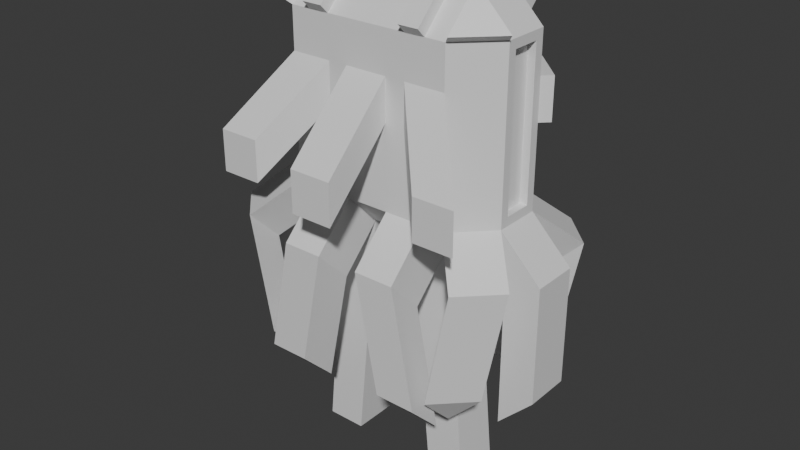 # Source: Leviathan.blend  (saved by Blender 4.5.90; exported with 4.5.12 LTS)
import bpy
from mathutils import Matrix  # noqa: F401  (used for matrix-valued properties, if any)

bpy.ops.wm.read_factory_settings(use_empty=True)
scene = bpy.context.scene
scene.name = 'Scene'

# ---- collections
col_collection = bpy.data.collections.new('Collection'); scene.collection.children.link(col_collection)

# ---- materials (node trees are filled in below, after node groups)
mat_material = bpy.data.materials.new('Material')
mat_material.alpha_threshold = 0.0
mat_material.roughness = 0.5
mat_material.line_color = (0.0, 0.0, 0.0, 1.0)

# ---- material node trees
mat_material.use_nodes = True; mat_material.node_tree.nodes.clear()
_N = mat_material.node_tree.nodes; _L = mat_material.node_tree.links
n0 = _N.new('ShaderNodeOutputMaterial'); n0.name = 'Material Output'; n0.location = (200, 100)
n1 = _N.new('ShaderNodeBsdfPrincipled'); n1.name = 'Principled BSDF'; n1.location = (-200, 100)
n1.inputs[3].default_value = 1.45
_L.new(n1.outputs[0], n0.inputs[0])
n0.is_active_output = True

# ---- world
world_world = bpy.data.worlds.new('World'); scene.world = world_world
world_world.use_nodes = True; world_world.node_tree.nodes.clear()
_N = world_world.node_tree.nodes; _L = world_world.node_tree.links
n0 = _N.new('ShaderNodeOutputWorld'); n0.name = 'World Output'; n0.location = (200, 100)
n1 = _N.new('ShaderNodeBackground'); n1.name = 'Background'; n1.location = (-200, 100)
n1.inputs[0].default_value = (0.05088, 0.05088, 0.05088, 1.0)
_L.new(n1.outputs[0], n0.inputs[0])
n0.is_active_output = True
world_world.color = (0.05088, 0.05088, 0.05088)
world_world.sun_shadow_jitter_overblur = 0.0

# ---- meshes
me_cube = bpy.data.meshes.new('Cube')
me_cube.from_pydata([(0.6995, 0.5, 0.6995), (0.582, 0.08199, 1.067), (1.0, 0.1221, 0.6221), (0.6995, 0.1995, -1.0), (0.6995, 0.5, -0.6995), (1.0, 0.1221, -0.6221), (1.0, -0.1221, 0.6221), (0.582, -0.08199, 1.067), (0.6995, -0.5, 0.6995), (1.0, -0.1221, -0.6221), (0.6995, -0.5, -0.6995), (0.6995, -0.1995, -1.0), (-0.6995, 0.5, 0.6995), (-1.0, 0.1221, 0.6221), (-0.582, 0.08199, 1.067), (-1.0, 0.1221, -0.6221), (-0.6995, 0.5, -0.6995), (-0.6995, 0.1995, -1.0), (-1.0, -0.1221, 0.6221), (-0.6995, -0.5, 0.6995), (-0.582, -0.08199, 1.067), (-0.6995, -0.1995, -1.0), (-0.6995, -0.5, -0.6995), (-1.0, -0.1221, -0.6221), (-0.9882, 0.4882, -1.289), (-1.289, 0.4882, -0.9882), (-0.9882, 0.7887, -0.9882), (-1.053, 0.1995, -1.354), (-1.354, 0.1995, -1.053), (-1.354, -0.1995, -1.053), (-1.053, -0.1995, -1.354), (1.289, 0.4882, -0.9882), (0.9882, 0.4882, -1.289), (0.9882, 0.7887, -0.9882), (0.9882, -0.4882, -1.289), (1.289, -0.4882, -0.9882), (0.9882, -0.7887, -0.9882), (1.354, 0.1995, -1.053), (1.053, 0.1995, -1.354), (1.053, -0.1995, -1.354), (1.354, -0.1995, -1.053), (-1.289, -0.4882, -0.9882), (-0.9882, -0.4882, -1.289), (-0.9882, -0.7887, -0.9882), (0.1795, -0.5531, -1.354), (0.1795, -0.8536, -1.053), (0.3498, -0.5, 0.6995), (-0.1825, -0.8536, -1.053), (0.3498, 0.5, 0.6995), (-0.3498, 0.5, 0.6995), (-0.3498, -0.5, 0.6995), (0.5247, -0.8536, -1.053), (0.1795, 0.1995, -1.0), (0.1795, -0.5, -0.6995), (0.1795, 0.5, 0.6995), (0.1795, 0.5, -0.6995), (0.1795, -0.1995, -1.0), (0.5247, 0.5, -0.6995), (0.5247, -0.5, 0.6995), (0.5247, -0.1995, -1.0), (0.5247, 0.1995, -1.0), (0.5247, -0.5, -0.6995), (0.5247, 0.5, 0.6995), (-0.5247, 0.1995, -1.0), (-0.5247, -0.5, -0.6995), (-0.5247, 0.5, 0.6995), (-0.5247, 0.5, -0.6995), (-0.5247, -0.5, 0.6995), (-0.5247, -0.1995, -1.0), (-0.1825, 0.5, -0.6995), (-0.1825, -0.1995, -1.0), (-0.1825, 0.1995, -1.0), (-0.1825, -0.5, -0.6995), (-0.1825, 0.5, 0.6995), (0.5247, -0.5531, -1.354), (-0.5247, -0.8536, -1.053), (-0.5247, -0.5531, -1.354), (-0.1825, -0.5531, -1.354), (0.1795, 0.8536, -1.053), (-0.5247, 0.8536, -1.053), (0.5247, 0.5531, -1.354), (0.1795, 0.5531, -1.354), (0.5247, 0.8536, -1.053), (-0.1825, 0.5531, -1.354), (-0.5247, 0.5531, -1.354), (-0.1825, 0.8536, -1.053), (-0.7882, 0.4882, -2.289), (-1.089, 0.4882, -1.988), (-0.7882, 0.7887, -1.988), (-1.053, 0.1995, -2.354), (-1.354, 0.1995, -2.053), (-1.354, -0.1995, -2.053), (-1.053, -0.1995, -2.354), (1.089, 0.4882, -1.988), (0.7882, 0.4882, -2.289), (0.7882, 0.7887, -1.988), (0.7882, -0.4882, -2.289), (1.089, -0.4882, -1.988), (0.7882, -0.7887, -1.988), (1.354, 0.1995, -2.053), (1.053, 0.1995, -2.354), (1.053, -0.1995, -2.354), (1.354, -0.1995, -2.053), (-1.089, -0.4882, -1.988), (-0.7882, -0.4882, -2.289), (-0.7882, -0.7887, -1.988), (0.7247, -0.5531, -2.354), (0.7247, -0.8536, -2.053), (0.3795, -0.5531, -2.354), (0.3795, -0.8536, -2.053), (-0.3825, -0.5531, -2.354), (-0.3825, -0.8536, -2.053), (-0.7247, -0.5531, -2.354), (-0.7247, -0.8536, -2.053), (0.3795, 0.8536, -2.053), (-0.7247, 0.8536, -2.053), (0.7247, 0.5531, -2.354), (0.3795, 0.5531, -2.354), (0.7247, 0.8536, -2.053), (-0.3825, 0.5531, -2.354), (-0.7247, 0.5531, -2.354), (-0.3825, 0.8536, -2.053), (0.7247, 0.1995, -3.1), (0.3795, 0.1995, -3.1), (0.3795, -0.1995, -3.1), (0.7247, -0.1995, -3.1), (-0.3825, 0.1995, -3.1), (-0.7247, 0.1995, -3.1), (-0.7247, -0.1995, -3.1), (-0.3825, -0.1995, -3.1), (0.6995, 0.5, 0.0), (-0.6995, -0.5, 0.0), (0.6995, -0.5, 0.0), (-0.6995, 0.5, 0.0), (0.3498, -0.5, 0.0), (-0.3498, -0.5, 0.0), (0.1795, -0.5, 0.0), (-0.1825, -0.5, 0.0), (0.6995, 0.5, 0.3498), (-0.6995, -0.5, 0.3498), (0.6995, -0.5, 0.3498), (-0.6995, 0.5, 0.3498), (0.3498, -0.5, 0.3498), (0.3498, 0.5, 0.3498), (-0.3498, 0.5, 0.3498), (-0.3498, -0.5, 0.3498), (0.1795, 0.5, 0.3498), (0.1795, -0.5, 0.3498), (-0.1825, -0.5, 0.3498), (-0.1825, 0.5, 0.3498), (1.1, -0.9, -0.2502), (1.1, -0.9, -0.6), (0.7498, -0.9, -0.2502), (0.7498, -0.9, -0.6), (-0.7498, -0.9, -0.2502), (-0.7498, -0.9, -0.6), (0.1795, -1.1, -0.2502), (0.1795, -1.1, -0.6), (-0.1825, -1.1, -0.2502), (-0.1825, -1.1, -0.6), (-1.1, -0.9, -0.6), (-1.1, -0.9, -0.2502), (0.7573, -0.5577, 0.7573), (1.058, -0.2573, 0.7573), (0.7573, -0.2573, 1.058), (-0.7573, -0.2573, 1.058), (-1.058, -0.2573, 0.7573), (-0.7573, -0.5577, 0.7573), (0.1795, 0.2919, 1.038), (0.3498, 0.2919, 1.038), (0.3498, 0.5924, 0.7378), (-0.1825, 0.5924, 0.7378), (-0.3498, 0.5924, 0.7378), (-0.3498, 0.2919, 1.038), (0.1795, 0.5924, 0.7378), (-0.1825, 0.2919, 1.038), (0.3498, 0.5924, 0.388), (-0.3498, 0.5924, 0.388), (0.1795, 0.5924, 0.388), (-0.1825, 0.5924, 0.388), (0.5247, -0.2703, 1.071), (0.3498, -0.2703, 1.071), (0.3498, -0.5707, 0.7703), (-0.5247, -0.5707, 0.7703), (-0.3498, -0.5707, 0.7703), (-0.3498, -0.2703, 1.071), (0.5247, -0.5707, 0.7703), (-0.5247, -0.2703, 1.071), (-0.7703, 0.5707, 0.3498), (-0.7703, 0.5707, 0.0), (-1.071, 0.2703, 0.0), (-1.071, 0.2703, 0.3498), (1.071, 0.2703, 0.3498), (1.071, 0.2703, 0.0), (0.7703, 0.5707, 0.0), (0.7703, 0.5707, 0.3498), (0.6995, 0.5707, 0.7703), (0.6995, 0.2703, 1.071), (0.5247, 0.2703, 1.071), (0.5247, 0.5707, 0.7703), (-0.6995, 0.2703, 1.071), (-0.6995, 0.5707, 0.7703), (-0.5247, 0.5707, 0.7703), (-0.5247, 0.2703, 1.071), (-1.0, -0.1995, -0.6995), (-1.0, 0.1995, -0.6995), (1.0, 0.1995, 0.0), (1.0, 0.1995, -0.6995), (-1.0, 0.1995, 0.3498), (-1.0, 0.1995, 0.6995), (1.0, -0.1995, 0.6995), (1.0, 0.1995, 0.6995), (-1.0, -0.1995, 0.6995), (1.0, -0.1995, -0.6995), (1.0, 0.1995, 0.3498), (-1.0, 0.1995, 0.0), (0.9333, 0.1221, -0.6221), (0.9333, -0.1221, 0.6221), (0.9333, 0.1221, 0.6221), (0.9333, -0.1221, -0.6221), (-0.9333, -0.1221, -0.6221), (-0.9333, 0.1221, -0.6221), (-0.9333, 0.1221, 0.6221), (-0.9333, -0.1221, 0.6221), (-0.5247, -0.1995, 1.0), (-0.6995, -0.1995, 1.0), (0.6995, 0.1995, 1.0), (0.6995, -0.1995, 1.0), (-0.6995, 0.1995, 1.0), (0.5247, 0.1995, 1.0), (0.1795, 0.1995, 1.0), (0.3498, 0.1995, 1.0), (0.5247, -0.1995, 1.0), (0.3498, -0.1995, 1.0), (-0.5247, 0.1995, 1.0), (-0.3498, 0.1995, 1.0), (-0.1825, 0.1995, 1.0), (-0.3498, -0.1995, 1.0), (-0.6067, 0.5, -0.09285), (-0.6067, 0.5, -0.6067), (0.6067, 0.5, -0.6067), (0.6067, 0.5, -0.09285), (-0.6067, 0.4333, -0.09285), (0.6067, 0.4333, -0.09285), (-0.6067, 0.4333, -0.6067), (0.6067, 0.4333, -0.6067)], [], [(0, 226, 211), (4, 207, 31, 33), (227, 8, 162, 164), (10, 11, 34, 36), (12, 209, 228), (16, 17, 24, 26), (19, 225, 165, 167), (22, 204, 41, 43), (204, 205, 28, 29), (63, 17, 16, 66), (206, 207, 4, 130), (140, 132, 10, 213, 210, 8), (133, 16, 205, 215), (224, 225, 19, 67), (226, 227, 210, 211), (59, 11, 10, 61), (225, 228, 209, 212), (226, 0, 196, 197), (3, 207, 37, 38), (60, 3, 11, 59), (131, 139, 19, 212, 204, 22), (79, 85, 121, 115), (205, 16, 26, 25), (17, 205, 25, 24), (24, 25, 87, 86), (21, 204, 29, 30), (205, 17, 27, 28), (17, 21, 30, 27), (74, 51, 107, 106), (3, 4, 33, 32), (207, 3, 32, 31), (38, 37, 99, 100), (213, 10, 36, 35), (11, 213, 35, 34), (81, 78, 114, 117), (207, 213, 40, 37), (11, 3, 38, 39), (213, 11, 39, 40), (80, 81, 117, 116), (21, 22, 43, 42), (204, 21, 42, 41), (66, 69, 85, 79), (59, 61, 51, 74), (68, 70, 77, 76), (64, 68, 76, 75), (58, 232, 180, 186), (70, 72, 47, 77), (48, 143, 176, 170), (73, 149, 179, 171), (56, 59, 74, 44), (234, 235, 49, 65), (72, 64, 75, 47), (233, 237, 50, 46), (47, 75, 113, 111), (53, 56, 44, 45), (52, 71, 69, 55), (71, 70, 129, 126), (147, 148, 158, 156), (227, 232, 58, 8), (3, 60, 57, 4), (63, 71, 126, 127), (231, 229, 62, 48), (71, 52, 56, 70), (17, 63, 68, 21), (12, 228, 200, 201), (21, 68, 64, 22), (46, 58, 186, 182), (45, 109, 107, 51), (69, 71, 83, 85), (70, 56, 53, 72), (146, 54, 174, 178), (54, 230, 168, 174), (71, 63, 84, 83), (77, 47, 111, 110), (55, 57, 82, 78), (52, 55, 78, 81), (78, 82, 118, 114), (63, 66, 79, 84), (57, 60, 80, 82), (60, 52, 81, 80), (87, 88, 86), (89, 92, 91, 90), (94, 95, 93), (97, 98, 96), (101, 100, 99, 102), (104, 105, 103), (112, 110, 111, 113), (108, 106, 107, 109), (116, 117, 114, 118), (119, 120, 115, 121), (40, 39, 101, 102), (31, 32, 94, 93), (76, 77, 110, 112), (25, 26, 88, 87), (82, 80, 116, 118), (39, 38, 100, 101), (32, 33, 95, 94), (26, 24, 86, 88), (83, 84, 120, 119), (37, 40, 102, 99), (75, 76, 112, 113), (33, 31, 93, 95), (84, 79, 115, 120), (44, 74, 106, 108), (45, 44, 108, 109), (85, 83, 119, 121), (28, 27, 89, 90), (34, 35, 97, 96), (30, 29, 91, 92), (41, 42, 104, 103), (35, 36, 98, 97), (27, 30, 92, 89), (42, 43, 105, 104), (36, 34, 96, 98), (29, 28, 90, 91), (43, 41, 103, 105), (123, 122, 125, 124), (127, 126, 129, 128), (70, 68, 128, 129), (60, 59, 125, 122), (52, 60, 122, 123), (56, 52, 123, 124), (68, 63, 127, 128), (59, 56, 124, 125), (61, 53, 45, 51), (136, 137, 148, 147), (208, 141, 188, 191), (18, 13, 222, 223), (206, 130, 194, 193), (211, 214, 138, 0), (9, 5, 216, 219), (12, 141, 208, 209), (139, 145, 135, 131, 22, 64, 72, 53, 61, 10, 132, 134, 142, 140, 8, 58, 46, 50, 67, 19), (49, 144, 149, 73, 54, 146, 143, 48), (140, 142, 152, 150), (145, 139, 161, 154), (137, 136, 157, 159), (155, 154, 161, 160), (151, 150, 152, 153), (158, 159, 157, 156), (142, 134, 153, 152), (148, 137, 159, 158), (135, 155, 160, 131), (132, 151, 153, 134), (132, 140, 150, 151), (135, 145, 154, 155), (139, 131, 160, 161), (136, 147, 156, 157), (163, 164, 162), (210, 227, 164, 163), (8, 210, 163, 162), (166, 167, 165), (212, 19, 167, 166), (225, 212, 166, 165), (236, 230, 54, 73), (178, 174, 170, 176), (168, 169, 170, 174), (173, 175, 171, 172), (177, 172, 171, 179), (143, 146, 178, 176), (49, 235, 173, 172), (236, 73, 171, 175), (149, 144, 177, 179), (231, 48, 170, 169), (235, 236, 175, 173), (230, 231, 169, 168), (144, 49, 172, 177), (180, 181, 182, 186), (185, 187, 183, 184), (224, 67, 183, 187), (237, 224, 187, 185), (233, 46, 182, 181), (67, 50, 184, 183), (50, 237, 185, 184), (232, 233, 181, 180), (188, 189, 190, 191), (141, 133, 189, 188), (133, 215, 190, 189), (215, 208, 191, 190), (192, 193, 194, 195), (130, 138, 195, 194), (138, 214, 192, 195), (214, 206, 193, 192), (198, 197, 196, 199), (0, 62, 199, 196), (62, 229, 198, 199), (229, 226, 197, 198), (200, 203, 202, 201), (65, 12, 201, 202), (228, 234, 203, 200), (234, 65, 202, 203), (23, 15, 205, 204), (5, 207, 206, 214, 211, 2), (15, 13, 209, 208, 215, 205), (6, 2, 211, 210), (13, 18, 212, 209), (5, 9, 213, 207), (9, 6, 210, 213), (18, 23, 204, 212), (216, 218, 217, 219), (2, 6, 217, 218), (5, 2, 218, 216), (6, 9, 219, 217), (220, 223, 222, 221), (13, 15, 221, 222), (23, 18, 223, 220), (15, 23, 220, 221), (228, 14, 1, 226), (1, 7, 227, 226), (20, 14, 228, 225), (1, 14, 20, 7), (225, 227, 7, 20), (239, 238, 242, 244), (238, 239, 16, 133), (240, 241, 130, 4), (241, 238, 133, 130), (239, 240, 4, 16), (242, 243, 245, 244), (238, 241, 243, 242), (241, 240, 245, 243), (240, 239, 244, 245), (138, 130, 133, 141, 12, 65, 49, 144, 149, 73, 54, 146, 143, 48, 62, 0)])
_uv = me_cube.uv_layers.new(name='UVMap')
_uv.uv.foreach_set('vector', [0.5874, 0.4624, 0.6445, 0.521, 0.5874, 0.5709, 0.3969, 0.4703, 0.4105, 0.5751, 0.4105, 0.5751, 0.3969, 0.4703, 0.6445, 0.729, 0.5874, 0.7876, 0.5874, 0.7876, 0.6445, 0.729, 0.3969, 0.7797, 0.3374, 0.6749, 0.3374, 0.6749, 0.3969, 0.7797, 0.5874, 0.2866, 0.5874, 0.1749, 0.625, 0.2544, 0.1626, 0.5, 0.1626, 0.5751, 0.1626, 0.5751, 0.1626, 0.5, 0.5874, 0.9624, 0.625, 0.9624, 0.625, 0.9624, 0.5874, 0.9624, 0.4126, 0.0, 0.4126, 0.07512, 0.4126, 0.07512, 0.4126, 0.0, 0.4126, 0.07512, 0.4126, 0.1749, 0.4126, 0.1749, 0.4126, 0.07512, 0.1844, 0.5751, 0.1626, 0.5751, 0.1626, 0.5, 0.1918, 0.4963, 0.499, 0.573, 0.4105, 0.5751, 0.3969, 0.4703, 0.4922, 0.4664, 0.5398, 0.7856, 0.4922, 0.7836, 0.3969, 0.7797, 0.4105, 0.6749, 0.5874, 0.6791, 0.5874, 0.7876, 0.5, 0.2871, 0.4126, 0.2876, 0.4126, 0.1749, 0.5, 0.1749, 0.6274, 0.9333, 0.625, 0.9624, 0.5874, 0.9624, 0.5874, 0.9406, 0.6445, 0.521, 0.6445, 0.729, 0.5874, 0.6791, 0.5874, 0.5709, 0.3156, 0.6749, 0.3374, 0.6749, 0.3969, 0.7797, 0.3676, 0.776, 0.625, 0.07512, 0.625, 0.2544, 0.5874, 0.1749, 0.5874, 0.07512, 0.6445, 0.521, 0.5874, 0.4624, 0.5874, 0.4624, 0.6445, 0.521, 0.3374, 0.5751, 0.4105, 0.5751, 0.4105, 0.5751, 0.3374, 0.5751, 0.3156, 0.5751, 0.3374, 0.5751, 0.3374, 0.6749, 0.3156, 0.6749, 0.5, 0.0, 0.5437, 0.0, 0.5874, 0.0, 0.5874, 0.07512, 0.4126, 0.07512, 0.4126, 0.0, 0.4106, 0.3104, 0.4068, 0.3551, 0.4068, 0.3551, 0.4106, 0.3104, 0.4126, 0.1749, 0.4126, 0.2876, 0.4126, 0.2876, 0.4126, 0.1749, 0.1626, 0.5751, 0.125, 0.5751, 0.125, 0.5751, 0.1626, 0.5751, 0.1626, 0.5751, 0.125, 0.5751, 0.125, 0.5751, 0.1626, 0.5751, 0.1626, 0.6749, 0.125, 0.6749, 0.125, 0.6749, 0.1626, 0.6749, 0.125, 0.5751, 0.1626, 0.5751, 0.1626, 0.5751, 0.125, 0.5751, 0.1626, 0.5751, 0.1626, 0.6749, 0.1626, 0.6749, 0.1626, 0.5751, 0.3156, 0.6749, 0.3676, 0.776, 0.3676, 0.776, 0.3156, 0.6749, 0.3374, 0.5751, 0.3969, 0.4703, 0.3969, 0.4703, 0.3374, 0.5751, 0.4105, 0.5751, 0.3374, 0.5751, 0.3374, 0.5751, 0.4105, 0.5751, 0.3374, 0.5751, 0.4105, 0.5751, 0.4105, 0.5751, 0.3374, 0.5751, 0.4105, 0.6749, 0.3969, 0.7797, 0.3969, 0.7797, 0.4105, 0.6749, 0.3374, 0.6749, 0.4105, 0.6749, 0.4105, 0.6749, 0.3374, 0.6749, 0.2724, 0.5751, 0.3098, 0.4813, 0.3098, 0.4813, 0.2724, 0.5751, 0.4105, 0.5751, 0.4105, 0.6749, 0.4105, 0.6749, 0.4105, 0.5751, 0.3374, 0.6749, 0.3374, 0.5751, 0.3374, 0.5751, 0.3374, 0.6749, 0.4105, 0.6749, 0.3374, 0.6749, 0.3374, 0.6749, 0.4105, 0.6749, 0.3156, 0.5751, 0.2724, 0.5751, 0.2724, 0.5751, 0.3156, 0.5751, 0.1626, 0.6749, 0.1626, 0.75, 0.1626, 0.75, 0.1626, 0.6749, 0.125, 0.6749, 0.1626, 0.6749, 0.1626, 0.6749, 0.125, 0.6749, 0.4106, 0.3104, 0.4068, 0.3551, 0.4068, 0.3551, 0.4106, 0.3104, 0.3156, 0.6749, 0.3676, 0.776, 0.3676, 0.776, 0.3156, 0.6749, 0.1844, 0.6749, 0.2272, 0.6749, 0.2272, 0.6749, 0.1844, 0.6749, 0.1918, 0.7537, 0.1844, 0.6749, 0.1844, 0.6749, 0.1918, 0.7537, 0.5874, 0.8094, 0.6421, 0.7582, 0.6421, 0.7582, 0.5874, 0.8094, 0.2272, 0.6749, 0.2492, 0.761, 0.2492, 0.761, 0.2272, 0.6749, 0.5874, 0.4185, 0.5408, 0.42, 0.5408, 0.42, 0.5874, 0.4185, 0.5874, 0.3516, 0.5423, 0.3525, 0.5423, 0.3525, 0.5874, 0.3516, 0.2724, 0.6749, 0.3156, 0.6749, 0.3156, 0.6749, 0.2724, 0.6749, 0.6274, 0.2877, 0.6299, 0.3211, 0.5874, 0.3306, 0.5874, 0.3086, 0.4068, 0.8949, 0.4106, 0.9396, 0.4106, 0.9396, 0.4068, 0.8949, 0.6396, 0.7874, 0.6299, 0.9041, 0.5874, 0.9187, 0.5874, 0.8313, 0.4068, 0.8949, 0.4106, 0.9396, 0.4106, 0.9396, 0.4068, 0.8949, 0.3098, 0.7687, 0.2724, 0.6749, 0.2724, 0.6749, 0.3098, 0.7687, 0.2724, 0.5751, 0.2272, 0.5751, 0.2492, 0.489, 0.3098, 0.4813, 0.2272, 0.5751, 0.2272, 0.6749, 0.2272, 0.6749, 0.2272, 0.5751, 0.5413, 0.8513, 0.5423, 0.8971, 0.5423, 0.8971, 0.5413, 0.8513, 0.6445, 0.729, 0.6421, 0.7582, 0.5874, 0.8094, 0.5874, 0.7876, 0.3374, 0.5751, 0.3156, 0.5751, 0.3676, 0.474, 0.3969, 0.4703, 0.1844, 0.5751, 0.2272, 0.5751, 0.2272, 0.5751, 0.1844, 0.5751, 0.6396, 0.4544, 0.6421, 0.4877, 0.5874, 0.4405, 0.5874, 0.4185, 0.2272, 0.5751, 0.2724, 0.5751, 0.2724, 0.6749, 0.2272, 0.6749, 0.1626, 0.5751, 0.1844, 0.5751, 0.1844, 0.6749, 0.1626, 0.6749, 0.5874, 0.2866, 0.625, 0.2544, 0.625, 0.2544, 0.5874, 0.2866, 0.1626, 0.6749, 0.1844, 0.6749, 0.1918, 0.7537, 0.1626, 0.75, 0.5874, 0.8313, 0.5874, 0.8094, 0.5874, 0.8094, 0.5874, 0.8313, 0.4027, 0.8476, 0.4027, 0.8476, 0.3988, 0.8026, 0.3988, 0.8026, 0.2492, 0.489, 0.2272, 0.5751, 0.2272, 0.5751, 0.2492, 0.489, 0.2272, 0.6749, 0.2724, 0.6749, 0.3098, 0.7687, 0.2492, 0.761, 0.5413, 0.3984, 0.5874, 0.3971, 0.5874, 0.3971, 0.5413, 0.3984, 0.5874, 0.3971, 0.6373, 0.4219, 0.6373, 0.4219, 0.5874, 0.3971, 0.2272, 0.5751, 0.1844, 0.5751, 0.1844, 0.5751, 0.2272, 0.5751, 0.2272, 0.6749, 0.2492, 0.761, 0.2492, 0.761, 0.2272, 0.6749, 0.4027, 0.4024, 0.3988, 0.4474, 0.3988, 0.4474, 0.4027, 0.4024, 0.2724, 0.5751, 0.3098, 0.4813, 0.3098, 0.4813, 0.2724, 0.5751, 0.4027, 0.4024, 0.3988, 0.4474, 0.3988, 0.4474, 0.4027, 0.4024, 0.1844, 0.5751, 0.1918, 0.4963, 0.1918, 0.4963, 0.1844, 0.5751, 0.3676, 0.474, 0.3156, 0.5751, 0.3156, 0.5751, 0.3676, 0.474, 0.3156, 0.5751, 0.2724, 0.5751, 0.2724, 0.5751, 0.3156, 0.5751, 0.125, 0.5751, 0.1626, 0.5, 0.1626, 0.5751, 0.1626, 0.5751, 0.1626, 0.6749, 0.125, 0.6749, 0.125, 0.5751, 0.3374, 0.5751, 0.3969, 0.4703, 0.4105, 0.5751, 0.4105, 0.6749, 0.3969, 0.7797, 0.3374, 0.6749, 0.3374, 0.6749, 0.3374, 0.5751, 0.4105, 0.5751, 0.4105, 0.6749, 0.1626, 0.6749, 0.1626, 0.75, 0.125, 0.6749, 0.1844, 0.6749, 0.2272, 0.6749, 0.2492, 0.761, 0.1918, 0.7537, 0.2724, 0.6749, 0.3156, 0.6749, 0.3676, 0.776, 0.3098, 0.7687, 0.3156, 0.5751, 0.2724, 0.5751, 0.3098, 0.4813, 0.3676, 0.474, 0.2272, 0.5751, 0.1844, 0.5751, 0.1918, 0.4963, 0.2492, 0.489, 0.4105, 0.6749, 0.3374, 0.6749, 0.3374, 0.6749, 0.4105, 0.6749, 0.4105, 0.5751, 0.3374, 0.5751, 0.3374, 0.5751, 0.4105, 0.5751, 0.1844, 0.6749, 0.2272, 0.6749, 0.2272, 0.6749, 0.1844, 0.6749, 0.4126, 0.1749, 0.4126, 0.2876, 0.4126, 0.2876, 0.4126, 0.1749, 0.3676, 0.474, 0.3156, 0.5751, 0.3156, 0.5751, 0.3676, 0.474, 0.3374, 0.6749, 0.3374, 0.5751, 0.3374, 0.5751, 0.3374, 0.6749, 0.3374, 0.5751, 0.3969, 0.4703, 0.3969, 0.4703, 0.3374, 0.5751, 0.1626, 0.5, 0.1626, 0.5751, 0.1626, 0.5751, 0.1626, 0.5, 0.2272, 0.5751, 0.1844, 0.5751, 0.1844, 0.5751, 0.2272, 0.5751, 0.4105, 0.5751, 0.4105, 0.6749, 0.4105, 0.6749, 0.4105, 0.5751, 0.1918, 0.7537, 0.1844, 0.6749, 0.1844, 0.6749, 0.1918, 0.7537, 0.3969, 0.4703, 0.4105, 0.5751, 0.4105, 0.5751, 0.3969, 0.4703, 0.1844, 0.5751, 0.1918, 0.4963, 0.1918, 0.4963, 0.1844, 0.5751, 0.2724, 0.6749, 0.3156, 0.6749, 0.3156, 0.6749, 0.2724, 0.6749, 0.3098, 0.7687, 0.2724, 0.6749, 0.2724, 0.6749, 0.3098, 0.7687, 0.2492, 0.489, 0.2272, 0.5751, 0.2272, 0.5751, 0.2492, 0.489, 0.125, 0.5751, 0.1626, 0.5751, 0.1626, 0.5751, 0.125, 0.5751, 0.3374, 0.6749, 0.4105, 0.6749, 0.4105, 0.6749, 0.3374, 0.6749, 0.1626, 0.6749, 0.125, 0.6749, 0.125, 0.6749, 0.1626, 0.6749, 0.125, 0.6749, 0.1626, 0.6749, 0.1626, 0.6749, 0.125, 0.6749, 0.4105, 0.6749, 0.3969, 0.7797, 0.3969, 0.7797, 0.4105, 0.6749, 0.1626, 0.5751, 0.1626, 0.6749, 0.1626, 0.6749, 0.1626, 0.5751, 0.1626, 0.6749, 0.1626, 0.75, 0.1626, 0.75, 0.1626, 0.6749, 0.3969, 0.7797, 0.3374, 0.6749, 0.3374, 0.6749, 0.3969, 0.7797, 0.4126, 0.07512, 0.4126, 0.1749, 0.4126, 0.1749, 0.4126, 0.07512, 0.4126, 0.0, 0.4126, 0.07512, 0.4126, 0.07512, 0.4126, 0.0, 0.2724, 0.5751, 0.3156, 0.5751, 0.3156, 0.6749, 0.2724, 0.6749, 0.1844, 0.5751, 0.2272, 0.5751, 0.2272, 0.6749, 0.1844, 0.6749, 0.2272, 0.6749, 0.1844, 0.6749, 0.1844, 0.6749, 0.2272, 0.6749, 0.3156, 0.5751, 0.3156, 0.6749, 0.3156, 0.6749, 0.3156, 0.5751, 0.2724, 0.5751, 0.3156, 0.5751, 0.3156, 0.5751, 0.2724, 0.5751, 0.2724, 0.6749, 0.2724, 0.5751, 0.2724, 0.5751, 0.2724, 0.6749, 0.1844, 0.6749, 0.1844, 0.5751, 0.1844, 0.5751, 0.1844, 0.6749, 0.3156, 0.6749, 0.2724, 0.6749, 0.2724, 0.6749, 0.3156, 0.6749, 0.3988, 0.8026, 0.4027, 0.8476, 0.4027, 0.8476, 0.3988, 0.8026, 0.4951, 0.8501, 0.4971, 0.8964, 0.5423, 0.8971, 0.5413, 0.8513, 0.5437, 0.1749, 0.5437, 0.2869, 0.5437, 0.2869, 0.5437, 0.1749, 0.5778, 0.09447, 0.5778, 0.1555, 0.5778, 0.1555, 0.5778, 0.09447, 0.499, 0.573, 0.4922, 0.4664, 0.4922, 0.4664, 0.499, 0.573, 0.5874, 0.5709, 0.5432, 0.572, 0.5398, 0.4644, 0.5874, 0.4624, 0.4203, 0.6556, 0.4203, 0.5944, 0.4203, 0.5944, 0.4203, 0.6556, 0.5874, 0.2866, 0.5437, 0.2869, 0.5437, 0.1749, 0.5874, 0.1749, 0.5437, 0.9624, 0.5427, 0.9182, 0.498, 0.9177, 0.5, 0.9624, 0.4126, 0.0, 0.1918, 0.7537, 0.4068, 0.8949, 0.3098, 0.7687, 0.3988, 0.8026, 0.3969, 0.7797, 0.4922, 0.7836, 0.4941, 0.8283, 0.5408, 0.8298, 0.5398, 0.7856, 0.5874, 0.7876, 0.5874, 0.8094, 0.5874, 0.8313, 0.5874, 0.9187, 0.5874, 0.9406, 0.5874, 0.9624, 0.5874, 0.3306, 0.5427, 0.3313, 0.5423, 0.3525, 0.5874, 0.3516, 0.5874, 0.3971, 0.5413, 0.3984, 0.5408, 0.42, 0.5874, 0.4185, 0.5398, 0.7856, 0.5408, 0.8298, 0.5408, 0.8298, 0.5398, 0.7856, 0.5427, 0.9182, 0.5437, 0.9624, 0.5437, 0.9624, 0.5427, 0.9182, 0.4971, 0.8964, 0.4951, 0.8501, 0.4951, 0.8501, 0.4971, 0.8964, 0.498, 0.9177, 0.5427, 0.9182, 0.5437, 0.9624, 0.5, 0.9624, 0.4922, 0.7836, 0.5398, 0.7856, 0.5408, 0.8298, 0.4941, 0.8283, 0.5423, 0.8971, 0.4971, 0.8964, 0.4951, 0.8501, 0.5413, 0.8513, 0.5408, 0.8298, 0.4941, 0.8283, 0.4941, 0.8283, 0.5408, 0.8298, 0.5423, 0.8971, 0.4971, 0.8964, 0.4971, 0.8964, 0.5423, 0.8971, 0.498, 0.9177, 0.498, 0.9177, 0.5, 0.9624, 0.5, 0.9624, 0.4922, 0.7836, 0.4922, 0.7836, 0.4941, 0.8283, 0.4941, 0.8283, 0.4922, 0.7836, 0.5398, 0.7856, 0.5398, 0.7856, 0.4922, 0.7836, 0.498, 0.9177, 0.5427, 0.9182, 0.5427, 0.9182, 0.498, 0.9177, 0.5437, 0.0, 0.5, 0.0, 0.5, 0.0, 0.5437, 0.0, 0.4951, 0.8501, 0.5413, 0.8513, 0.5413, 0.8513, 0.4951, 0.8501, 0.5874, 0.6791, 0.6445, 0.729, 0.5874, 0.7876, 0.5874, 0.6791, 0.6445, 0.729, 0.6445, 0.729, 0.5874, 0.6791, 0.5874, 0.7876, 0.5874, 0.6791, 0.5874, 0.6791, 0.5874, 0.7876, 0.5874, 0.07512, 0.5874, 0.0, 0.625, 0.07512, 0.5874, 0.07512, 0.5874, 0.0, 0.5874, 0.0, 0.5874, 0.07512, 0.625, 0.07512, 0.5874, 0.07512, 0.5874, 0.07512, 0.625, 0.07512, 0.6322, 0.3529, 0.6373, 0.4219, 0.5874, 0.3971, 0.5874, 0.3516, 0.5413, 0.3984, 0.5874, 0.3971, 0.5874, 0.4185, 0.5408, 0.42, 0.6373, 0.4219, 0.6396, 0.4544, 0.5874, 0.4185, 0.5874, 0.3971, 0.6299, 0.3211, 0.6322, 0.3529, 0.5874, 0.3516, 0.5874, 0.3306, 0.5427, 0.3313, 0.5874, 0.3306, 0.5874, 0.3516, 0.5423, 0.3525, 0.5408, 0.42, 0.5413, 0.3984, 0.5413, 0.3984, 0.5408, 0.42, 0.5874, 0.3306, 0.6299, 0.3211, 0.6299, 0.3211, 0.5874, 0.3306, 0.6322, 0.3529, 0.5874, 0.3516, 0.5874, 0.3516, 0.6322, 0.3529, 0.5423, 0.3525, 0.5427, 0.3313, 0.5427, 0.3313, 0.5423, 0.3525, 0.6396, 0.4544, 0.5874, 0.4185, 0.5874, 0.4185, 0.6396, 0.4544, 0.7892, 0.5616, 0.7661, 0.5551, 0.7661, 0.5551, 0.7892, 0.5616, 0.7162, 0.5411, 0.6928, 0.5345, 0.6928, 0.5345, 0.7162, 0.5411, 0.5427, 0.3313, 0.5874, 0.3306, 0.5874, 0.3306, 0.5427, 0.3313, 0.6421, 0.7582, 0.6396, 0.7874, 0.5874, 0.8313, 0.5874, 0.8094, 0.6299, 0.9041, 0.6274, 0.9333, 0.5874, 0.9406, 0.5874, 0.9187, 0.6274, 0.9333, 0.5874, 0.9406, 0.5874, 0.9406, 0.6274, 0.9333, 0.7892, 0.6884, 0.8133, 0.6816, 0.8133, 0.6816, 0.7892, 0.6884, 0.6396, 0.7874, 0.5874, 0.8313, 0.5874, 0.8313, 0.6396, 0.7874, 0.5874, 0.9406, 0.5874, 0.9187, 0.5874, 0.9187, 0.5874, 0.9406, 0.5874, 0.9187, 0.6299, 0.9041, 0.6299, 0.9041, 0.5874, 0.9187, 0.6686, 0.7222, 0.6928, 0.7155, 0.6928, 0.7155, 0.6686, 0.7222, 0.5437, 0.2869, 0.5, 0.2871, 0.5, 0.1749, 0.5437, 0.1749, 0.5437, 0.2869, 0.5, 0.2871, 0.5, 0.2871, 0.5437, 0.2869, 0.5, 0.2871, 0.5, 0.1749, 0.5, 0.1749, 0.5, 0.2871, 0.5, 0.1749, 0.5437, 0.1749, 0.5437, 0.1749, 0.5, 0.1749, 0.5432, 0.572, 0.499, 0.573, 0.4922, 0.4664, 0.5398, 0.4644, 0.4922, 0.4664, 0.5398, 0.4644, 0.5398, 0.4644, 0.4922, 0.4664, 0.5398, 0.4644, 0.5432, 0.572, 0.5432, 0.572, 0.5398, 0.4644, 0.5432, 0.572, 0.499, 0.573, 0.499, 0.573, 0.5432, 0.572, 0.6421, 0.4877, 0.6445, 0.521, 0.5874, 0.4624, 0.5874, 0.4405, 0.5874, 0.4624, 0.5874, 0.4405, 0.5874, 0.4405, 0.5874, 0.4624, 0.5874, 0.4405, 0.6421, 0.4877, 0.6421, 0.4877, 0.5874, 0.4405, 0.6686, 0.5278, 0.6445, 0.521, 0.6445, 0.521, 0.6686, 0.5278, 0.625, 0.2544, 0.6274, 0.2877, 0.5874, 0.3086, 0.5874, 0.2866, 0.5874, 0.3086, 0.5874, 0.2866, 0.5874, 0.2866, 0.5874, 0.3086, 0.8374, 0.5751, 0.8133, 0.5684, 0.8133, 0.5684, 0.8374, 0.5751, 0.6274, 0.2877, 0.5874, 0.3086, 0.5874, 0.3086, 0.6274, 0.2877, 0.4222, 0.09447, 0.4222, 0.1555, 0.4126, 0.1749, 0.4126, 0.07512, 0.4203, 0.5944, 0.4105, 0.5751, 0.499, 0.573, 0.5432, 0.572, 0.5874, 0.5709, 0.5776, 0.592, 0.4222, 0.1555, 0.5778, 0.1555, 0.5874, 0.1749, 0.5437, 0.1749, 0.5, 0.1749, 0.4126, 0.1749, 0.5776, 0.658, 0.5776, 0.592, 0.5874, 0.5709, 0.5874, 0.6791, 0.5778, 0.1555, 0.5778, 0.09447, 0.5874, 0.07512, 0.5874, 0.1749, 0.4203, 0.5944, 0.4203, 0.6556, 0.4105, 0.6749, 0.4105, 0.5751, 0.4203, 0.6556, 0.5776, 0.658, 0.5874, 0.6791, 0.4105, 0.6749, 0.5778, 0.09447, 0.4222, 0.09447, 0.4126, 0.07512, 0.5874, 0.07512, 0.4203, 0.5944, 0.5776, 0.592, 0.5776, 0.658, 0.4203, 0.6556, 0.5776, 0.592, 0.5776, 0.658, 0.5776, 0.658, 0.5776, 0.592, 0.4203, 0.5944, 0.5776, 0.592, 0.5776, 0.592, 0.4203, 0.5944, 0.5776, 0.658, 0.4203, 0.6556, 0.4203, 0.6556, 0.5776, 0.658, 0.4222, 0.09447, 0.5778, 0.09447, 0.5778, 0.1555, 0.4222, 0.1555, 0.5778, 0.1555, 0.4222, 0.1555, 0.4222, 0.1555, 0.5778, 0.1555, 0.4222, 0.09447, 0.5778, 0.09447, 0.5778, 0.09447, 0.4222, 0.09447, 0.4222, 0.1555, 0.4222, 0.09447, 0.4222, 0.09447, 0.4222, 0.1555, 0.8374, 0.5751, 0.8212, 0.6033, 0.6607, 0.5835, 0.6445, 0.521, 0.6607, 0.5835, 0.6607, 0.6665, 0.6445, 0.729, 0.6445, 0.521, 0.8212, 0.6467, 0.8212, 0.6033, 0.8374, 0.5751, 0.8374, 0.6749, 0.6607, 0.5835, 0.8212, 0.6033, 0.8212, 0.6467, 0.6607, 0.6665, 0.8374, 0.6749, 0.6445, 0.729, 0.6607, 0.6665, 0.8212, 0.6467, 0.4233, 0.2996, 0.4877, 0.2991, 0.4877, 0.2991, 0.4233, 0.2996, 0.4877, 0.2991, 0.4233, 0.2996, 0.4126, 0.2876, 0.5, 0.2871, 0.4104, 0.4577, 0.4802, 0.4549, 0.4922, 0.4664, 0.3969, 0.4703, 0.4802, 0.4549, 0.4877, 0.2991, 0.5, 0.2871, 0.4922, 0.4664, 0.4233, 0.2996, 0.4104, 0.4577, 0.3969, 0.4703, 0.4126, 0.2876, 0.4877, 0.2991, 0.4802, 0.4549, 0.4104, 0.4577, 0.4233, 0.2996, 0.4877, 0.2991, 0.4802, 0.4549, 0.4802, 0.4549, 0.4877, 0.2991, 0.4802, 0.4549, 0.4104, 0.4577, 0.4104, 0.4577, 0.4802, 0.4549, 0.4104, 0.4577, 0.4233, 0.2996, 0.4233, 0.2996, 0.4104, 0.4577, 0.0, 0.0, 0.0, 0.0, 0.0, 0.0, 0.0, 0.0, 0.0, 0.0, 0.0, 0.0, 0.0, 0.0, 0.0, 0.0, 0.0, 0.0, 0.0, 0.0, 0.0, 0.0, 0.0, 0.0, 0.0, 0.0, 0.0, 0.0, 0.0, 0.0, 0.0, 0.0])
me_cube.materials.append(mat_material)
me_cube.use_mirror_vertex_groups = False
me_cube.update()

# ---- objects
ob_cube = bpy.data.objects.new('Cube', me_cube)

# ---- transforms, parenting, visibility, modifiers, constraints
ob_cube.location = (0.0, 0.0, 0.0)
ob_cube.lock_rotations_4d = False
ob_cube.empty_display_type = 'ARROWS'
ob_cube.lineart.crease_threshold = 0.0

# ---- collection membership
col_collection.objects.link(ob_cube)

# ---- scene / render settings (as saved in the file)
scene.frame_start = 1; scene.frame_end = 250; scene.frame_set(1)
scene.render.engine = 'BLENDER_EEVEE_NEXT'
bpy.context.view_layer.update()

# ---- added for rendering (the .blend has no active camera and no usable light): camera, sun
cam_auto = bpy.data.cameras.new('AutoCamera')
cam_auto.lens = 50.0
cam_auto.sensor_width = 36.0
cam_auto.clip_end = 1000.0
ob_auto_camera = bpy.data.objects.new('AutoCamera', cam_auto)
scene.collection.objects.link(ob_auto_camera)
ob_auto_camera.location = (4.94278, -6.05456, 2.93958)
ob_auto_camera.rotation_euler = (1.09748, -7.21219e-08, 0.694738)
scene.camera = ob_auto_camera
light_auto_sun = bpy.data.lights.new('AutoSun', 'SUN')
light_auto_sun.energy = 3.0
light_auto_sun.angle = 0.0523599
ob_auto_sun = bpy.data.objects.new('AutoSun', light_auto_sun)
scene.collection.objects.link(ob_auto_sun)
ob_auto_sun.rotation_euler = (0.872665, 0.174533, 0.523599)
bpy.context.view_layer.update()
